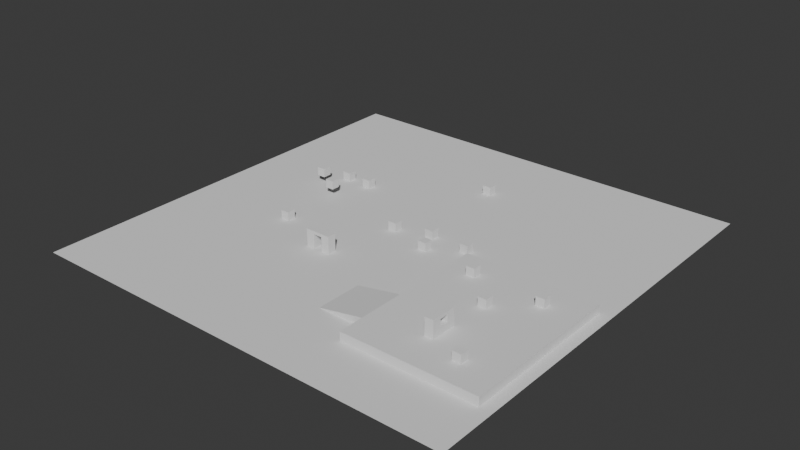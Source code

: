 # Source: wrap.blend  (saved by Blender 4.5.87; exported with 4.5.12 LTS)
import bpy
from mathutils import Matrix  # noqa: F401  (used for matrix-valued properties, if any)

bpy.ops.wm.read_factory_settings(use_empty=True)
scene = bpy.context.scene
scene.name = 'Scene'

# ---- collections
col_collection = bpy.data.collections.new('Collection'); scene.collection.children.link(col_collection)

# ---- world
world_world = bpy.data.worlds.new('World'); scene.world = world_world
world_world.use_nodes = True; world_world.node_tree.nodes.clear()
_N = world_world.node_tree.nodes; _L = world_world.node_tree.links
n0 = _N.new('ShaderNodeOutputWorld'); n0.name = 'World Output'; n0.location = (200, 100)
n1 = _N.new('ShaderNodeBackground'); n1.name = 'Background'; n1.location = (-200, 100)
n1.inputs[0].default_value = (0.05088, 0.05088, 0.05088, 1.0)
_L.new(n1.outputs[0], n0.inputs[0])
n0.is_active_output = True
world_world.color = (0.05088, 0.05088, 0.05088)
world_world.sun_shadow_jitter_overblur = 0.0

# ---- meshes
me_plane = bpy.data.meshes.new('Plane')
me_plane.from_pydata([(-1.0, -1.0, 0.0), (1.0, -1.0, 0.0), (-1.0, 1.0, 0.0), (1.0, 1.0, 0.0)], [], [(0, 1, 3, 2)])
_uv = me_plane.uv_layers.new(name='UVMap')
_uv.uv.foreach_set('vector', [0.0, 0.0, 1.0, 0.0, 1.0, 1.0, 0.0, 1.0])
me_plane.update()
me_cube_001 = bpy.data.meshes.new('Cube.001')
me_cube_001.from_pydata([(-1.0, -1.0, -1.0), (-1.0, -1.0, 1.0), (-1.0, 1.0, -1.0), (-1.0, 1.0, 1.0), (1.0, -1.0, -1.0), (1.0, -1.0, 1.0), (1.0, 1.0, -1.0), (1.0, 1.0, 1.0)], [], [(0, 1, 3, 2), (2, 3, 7, 6), (6, 7, 5, 4), (4, 5, 1, 0), (2, 6, 4, 0), (7, 3, 1, 5)])
_uv = me_cube_001.uv_layers.new(name='UVMap')
_uv.uv.foreach_set('vector', [0.375, 0.0, 0.625, 0.0, 0.625, 0.25, 0.375, 0.25, 0.375, 0.25, 0.625, 0.25, 0.625, 0.5, 0.375, 0.5, 0.375, 0.5, 0.625, 0.5, 0.625, 0.75, 0.375, 0.75, 0.375, 0.75, 0.625, 0.75, 0.625, 1.0, 0.375, 1.0, 0.125, 0.5, 0.375, 0.5, 0.375, 0.75, 0.125, 0.75, 0.625, 0.5, 0.875, 0.5, 0.875, 0.75, 0.625, 0.75])
me_cube_001.update()
me_cube_002 = bpy.data.meshes.new('Cube.002')
me_cube_002.from_pydata([(-1.0, -1.0, -1.0), (-1.0, -1.0, 1.0), (-1.0, 1.0, -1.0), (-1.0, 1.0, 1.0), (1.0, -1.0, -1.0), (1.0, -1.0, 1.0), (1.0, 1.0, -1.0), (1.0, 1.0, 1.0)], [], [(0, 1, 3, 2), (2, 3, 7, 6), (6, 7, 5, 4), (4, 5, 1, 0), (2, 6, 4, 0), (7, 3, 1, 5)])
_uv = me_cube_002.uv_layers.new(name='UVMap')
_uv.uv.foreach_set('vector', [0.375, 0.0, 0.625, 0.0, 0.625, 0.25, 0.375, 0.25, 0.375, 0.25, 0.625, 0.25, 0.625, 0.5, 0.375, 0.5, 0.375, 0.5, 0.625, 0.5, 0.625, 0.75, 0.375, 0.75, 0.375, 0.75, 0.625, 0.75, 0.625, 1.0, 0.375, 1.0, 0.125, 0.5, 0.375, 0.5, 0.375, 0.75, 0.125, 0.75, 0.625, 0.5, 0.875, 0.5, 0.875, 0.75, 0.625, 0.75])
me_cube_002.update()
me_cube_003 = bpy.data.meshes.new('Cube.003')
me_cube_003.from_pydata([(-1.0, -1.0, -1.0), (-1.0, -1.0, 1.0), (-1.0, 1.0, -1.0), (-1.0, 1.0, 1.0), (1.0, -1.0, -1.0), (1.0, -1.0, 1.0), (1.0, 1.0, -1.0), (1.0, 1.0, 1.0)], [], [(0, 1, 3, 2), (2, 3, 7, 6), (6, 7, 5, 4), (4, 5, 1, 0), (2, 6, 4, 0), (7, 3, 1, 5)])
_uv = me_cube_003.uv_layers.new(name='UVMap')
_uv.uv.foreach_set('vector', [0.375, 0.0, 0.625, 0.0, 0.625, 0.25, 0.375, 0.25, 0.375, 0.25, 0.625, 0.25, 0.625, 0.5, 0.375, 0.5, 0.375, 0.5, 0.625, 0.5, 0.625, 0.75, 0.375, 0.75, 0.375, 0.75, 0.625, 0.75, 0.625, 1.0, 0.375, 1.0, 0.125, 0.5, 0.375, 0.5, 0.375, 0.75, 0.125, 0.75, 0.625, 0.5, 0.875, 0.5, 0.875, 0.75, 0.625, 0.75])
me_cube_003.update()
me_cube_004 = bpy.data.meshes.new('Cube.004')
me_cube_004.from_pydata([(-11.93, -10.62, -1.0), (-11.93, -10.62, 3.0), (-11.93, -8.616, -1.0), (-11.93, -8.616, 3.0), (-9.927, -10.62, -1.0), (-9.927, -10.62, 3.0), (-9.927, -8.616, -1.0), (-9.927, -8.616, 3.0)], [], [(0, 1, 3, 2), (2, 3, 7, 6), (6, 7, 5, 4), (4, 5, 1, 0), (2, 6, 4, 0), (7, 3, 1, 5)])
_uv = me_cube_004.uv_layers.new(name='UVMap')
_uv.uv.foreach_set('vector', [0.375, 0.0, 0.625, 0.0, 0.625, 0.25, 0.375, 0.25, 0.375, 0.25, 0.625, 0.25, 0.625, 0.5, 0.375, 0.5, 0.375, 0.5, 0.625, 0.5, 0.625, 0.75, 0.375, 0.75, 0.375, 0.75, 0.625, 0.75, 0.625, 1.0, 0.375, 1.0, 0.125, 0.5, 0.375, 0.5, 0.375, 0.75, 0.125, 0.75, 0.625, 0.5, 0.875, 0.5, 0.875, 0.75, 0.625, 0.75])
me_cube_004.update()
me_cube_005 = bpy.data.meshes.new('Cube.005')
me_cube_005.from_pydata([(-12.0, -10.62, -1.0), (-12.0, -10.62, 3.0), (-12.0, -8.616, -1.0), (-12.0, -8.616, 3.0), (-9.998, -10.62, -1.0), (-9.998, -10.62, 3.0), (-9.998, -8.616, -1.0), (-9.998, -8.616, 3.0)], [], [(0, 1, 3, 2), (2, 3, 7, 6), (6, 7, 5, 4), (4, 5, 1, 0), (2, 6, 4, 0), (7, 3, 1, 5)])
_uv = me_cube_005.uv_layers.new(name='UVMap')
_uv.uv.foreach_set('vector', [0.375, 0.0, 0.625, 0.0, 0.625, 0.25, 0.375, 0.25, 0.375, 0.25, 0.625, 0.25, 0.625, 0.5, 0.375, 0.5, 0.375, 0.5, 0.625, 0.5, 0.625, 0.75, 0.375, 0.75, 0.375, 0.75, 0.625, 0.75, 0.625, 1.0, 0.375, 1.0, 0.125, 0.5, 0.375, 0.5, 0.375, 0.75, 0.125, 0.75, 0.625, 0.5, 0.875, 0.5, 0.875, 0.75, 0.625, 0.75])
me_cube_005.update()
me_cube_006 = bpy.data.meshes.new('Cube.006')
me_cube_006.from_pydata([(-10.18, 15.03, -1.0), (-10.18, 15.03, 1.0), (-10.18, 17.03, -1.0), (-10.18, 17.03, 1.0), (-8.179, 15.03, -1.0), (-8.179, 15.03, 1.0), (-8.179, 17.03, -1.0), (-8.179, 17.03, 1.0)], [], [(0, 1, 3, 2), (2, 3, 7, 6), (6, 7, 5, 4), (4, 5, 1, 0), (2, 6, 4, 0), (7, 3, 1, 5)])
_uv = me_cube_006.uv_layers.new(name='UVMap')
_uv.uv.foreach_set('vector', [0.375, 0.0, 0.625, 0.0, 0.625, 0.25, 0.375, 0.25, 0.375, 0.25, 0.625, 0.25, 0.625, 0.5, 0.375, 0.5, 0.375, 0.5, 0.625, 0.5, 0.625, 0.75, 0.375, 0.75, 0.375, 0.75, 0.625, 0.75, 0.625, 1.0, 0.375, 1.0, 0.125, 0.5, 0.375, 0.5, 0.375, 0.75, 0.125, 0.75, 0.625, 0.5, 0.875, 0.5, 0.875, 0.75, 0.625, 0.75])
me_cube_006.update()
me_cube_007 = bpy.data.meshes.new('Cube.007')
me_cube_007.from_pydata([(-1.0, -1.0, -1.0), (-1.0, -1.0, 1.0), (-1.0, 1.0, -1.0), (-1.0, 1.0, 1.0), (1.0, -1.0, -1.0), (1.0, -1.0, 1.0), (1.0, 1.0, -1.0), (1.0, 1.0, 1.0)], [], [(0, 1, 3, 2), (2, 3, 7, 6), (6, 7, 5, 4), (4, 5, 1, 0), (2, 6, 4, 0), (7, 3, 1, 5)])
_uv = me_cube_007.uv_layers.new(name='UVMap')
_uv.uv.foreach_set('vector', [0.375, 0.0, 0.625, 0.0, 0.625, 0.25, 0.375, 0.25, 0.375, 0.25, 0.625, 0.25, 0.625, 0.5, 0.375, 0.5, 0.375, 0.5, 0.625, 0.5, 0.625, 0.75, 0.375, 0.75, 0.375, 0.75, 0.625, 0.75, 0.625, 1.0, 0.375, 1.0, 0.125, 0.5, 0.375, 0.5, 0.375, 0.75, 0.125, 0.75, 0.625, 0.5, 0.875, 0.5, 0.875, 0.75, 0.625, 0.75])
me_cube_007.update()
me_cube_008 = bpy.data.meshes.new('Cube.008')
me_cube_008.from_pydata([(-1.0, -1.0, -1.0), (-1.0, -1.0, 1.0), (-1.0, 1.0, -1.0), (-1.0, 1.0, 1.0), (1.0, -1.0, -1.0), (1.0, -1.0, 1.0), (1.0, 1.0, -1.0), (1.0, 1.0, 1.0)], [], [(0, 1, 3, 2), (2, 3, 7, 6), (6, 7, 5, 4), (4, 5, 1, 0), (2, 6, 4, 0), (7, 3, 1, 5)])
_uv = me_cube_008.uv_layers.new(name='UVMap')
_uv.uv.foreach_set('vector', [0.375, 0.0, 0.625, 0.0, 0.625, 0.25, 0.375, 0.25, 0.375, 0.25, 0.625, 0.25, 0.625, 0.5, 0.375, 0.5, 0.375, 0.5, 0.625, 0.5, 0.625, 0.75, 0.375, 0.75, 0.375, 0.75, 0.625, 0.75, 0.625, 1.0, 0.375, 1.0, 0.125, 0.5, 0.375, 0.5, 0.375, 0.75, 0.125, 0.75, 0.625, 0.5, 0.875, 0.5, 0.875, 0.75, 0.625, 0.75])
me_cube_008.update()
me_cube_009 = bpy.data.meshes.new('Cube.009')
me_cube_009.from_pydata([(-26.64, -41.7, 2.313), (-26.64, -41.7, 3.0), (-26.64, -39.7, 2.313), (-26.64, -39.7, 3.0), (-24.64, -41.7, 2.313), (-24.64, -41.7, 3.0), (-24.64, -39.7, 2.313), (-24.64, -39.7, 3.0)], [], [(0, 1, 3, 2), (2, 3, 7, 6), (6, 7, 5, 4), (4, 5, 1, 0), (2, 6, 4, 0), (7, 3, 1, 5)])
_uv = me_cube_009.uv_layers.new(name='UVMap')
_uv.uv.foreach_set('vector', [0.375, 0.0, 0.625, 0.0, 0.625, 0.25, 0.375, 0.25, 0.375, 0.25, 0.625, 0.25, 0.625, 0.5, 0.375, 0.5, 0.375, 0.5, 0.625, 0.5, 0.625, 0.75, 0.375, 0.75, 0.375, 0.75, 0.625, 0.75, 0.625, 1.0, 0.375, 1.0, 0.125, 0.5, 0.375, 0.5, 0.375, 0.75, 0.125, 0.75, 0.625, 0.5, 0.875, 0.5, 0.875, 0.75, 0.625, 0.75])
me_cube_009.update()
me_cube_010 = bpy.data.meshes.new('Cube.010')
me_cube_010.from_pydata([(-1.0, -1.0, -1.0), (-1.0, -1.0, 1.0), (-1.0, 1.0, -1.0), (-1.0, 1.0, 1.0), (1.0, -1.0, -1.0), (1.0, -1.0, 1.0), (1.0, 1.0, -1.0), (1.0, 1.0, 1.0)], [], [(0, 1, 3, 2), (2, 3, 7, 6), (6, 7, 5, 4), (4, 5, 1, 0), (2, 6, 4, 0), (7, 3, 1, 5)])
_uv = me_cube_010.uv_layers.new(name='UVMap')
_uv.uv.foreach_set('vector', [0.375, 0.0, 0.625, 0.0, 0.625, 0.25, 0.375, 0.25, 0.375, 0.25, 0.625, 0.25, 0.625, 0.5, 0.375, 0.5, 0.375, 0.5, 0.625, 0.5, 0.625, 0.75, 0.375, 0.75, 0.375, 0.75, 0.625, 0.75, 0.625, 1.0, 0.375, 1.0, 0.125, 0.5, 0.375, 0.5, 0.375, 0.75, 0.125, 0.75, 0.625, 0.5, 0.875, 0.5, 0.875, 0.75, 0.625, 0.75])
me_cube_010.update()
me_cube_011 = bpy.data.meshes.new('Cube.011')
me_cube_011.from_pydata([(-1.0, -1.0, -1.0), (-1.0, -1.0, 1.0), (-1.0, 1.0, -1.0), (-1.0, 1.0, 1.0), (1.0, -1.0, -1.0), (1.0, -1.0, 1.0), (1.0, 1.0, -1.0), (1.0, 1.0, 1.0)], [], [(0, 1, 3, 2), (2, 3, 7, 6), (6, 7, 5, 4), (4, 5, 1, 0), (2, 6, 4, 0), (7, 3, 1, 5)])
_uv = me_cube_011.uv_layers.new(name='UVMap')
_uv.uv.foreach_set('vector', [0.375, 0.0, 0.625, 0.0, 0.625, 0.25, 0.375, 0.25, 0.375, 0.25, 0.625, 0.25, 0.625, 0.5, 0.375, 0.5, 0.375, 0.5, 0.625, 0.5, 0.625, 0.75, 0.375, 0.75, 0.375, 0.75, 0.625, 0.75, 0.625, 1.0, 0.375, 1.0, 0.125, 0.5, 0.375, 0.5, 0.375, 0.75, 0.125, 0.75, 0.625, 0.5, 0.875, 0.5, 0.875, 0.75, 0.625, 0.75])
me_cube_011.update()
me_cube_012 = bpy.data.meshes.new('Cube.012')
me_cube_012.from_pydata([(-1.0, -1.0, -1.0), (-1.0, -1.0, 1.0), (-1.0, 1.0, -1.0), (-1.0, 1.0, 1.0), (1.0, -1.0, -1.0), (1.0, -1.0, 1.0), (1.0, 1.0, -1.0), (1.0, 1.0, 1.0)], [], [(0, 1, 3, 2), (2, 3, 7, 6), (6, 7, 5, 4), (4, 5, 1, 0), (2, 6, 4, 0), (7, 3, 1, 5)])
_uv = me_cube_012.uv_layers.new(name='UVMap')
_uv.uv.foreach_set('vector', [0.375, 0.0, 0.625, 0.0, 0.625, 0.25, 0.375, 0.25, 0.375, 0.25, 0.625, 0.25, 0.625, 0.5, 0.375, 0.5, 0.375, 0.5, 0.625, 0.5, 0.625, 0.75, 0.375, 0.75, 0.375, 0.75, 0.625, 0.75, 0.625, 1.0, 0.375, 1.0, 0.125, 0.5, 0.375, 0.5, 0.375, 0.75, 0.125, 0.75, 0.625, 0.5, 0.875, 0.5, 0.875, 0.75, 0.625, 0.75])
me_cube_012.update()
me_cube_013 = bpy.data.meshes.new('Cube.013')
me_cube_013.from_pydata([(21.54, -58.4, 1.0), (21.54, -58.4, 3.0), (21.54, -56.4, 1.0), (21.54, -56.4, 3.0), (23.54, -58.4, 1.0), (23.54, -58.4, 3.0), (23.54, -56.4, 1.0), (23.54, -56.4, 3.0)], [], [(0, 1, 3, 2), (2, 3, 7, 6), (6, 7, 5, 4), (4, 5, 1, 0), (2, 6, 4, 0), (7, 3, 1, 5)])
_uv = me_cube_013.uv_layers.new(name='UVMap')
_uv.uv.foreach_set('vector', [0.375, 0.0, 0.625, 0.0, 0.625, 0.25, 0.375, 0.25, 0.375, 0.25, 0.625, 0.25, 0.625, 0.5, 0.375, 0.5, 0.375, 0.5, 0.625, 0.5, 0.625, 0.75, 0.375, 0.75, 0.375, 0.75, 0.625, 0.75, 0.625, 1.0, 0.375, 1.0, 0.125, 0.5, 0.375, 0.5, 0.375, 0.75, 0.125, 0.75, 0.625, 0.5, 0.875, 0.5, 0.875, 0.75, 0.625, 0.75])
me_cube_013.update()
me_cube_014 = bpy.data.meshes.new('Cube.014')
me_cube_014.from_pydata([(15.22, -53.42, 1.0), (15.22, -53.42, 2.667), (13.22, -53.42, 1.0), (13.22, -53.42, 2.667), (15.22, -51.42, 1.0), (15.22, -51.42, 2.667), (13.22, -51.42, 1.0), (13.22, -51.42, 2.667)], [], [(0, 1, 3, 2), (2, 3, 7, 6), (6, 7, 5, 4), (4, 5, 1, 0), (2, 6, 4, 0), (7, 3, 1, 5)])
_uv = me_cube_014.uv_layers.new(name='UVMap')
_uv.uv.foreach_set('vector', [0.375, 0.0, 0.625, 0.0, 0.625, 0.25, 0.375, 0.25, 0.375, 0.25, 0.625, 0.25, 0.625, 0.5, 0.375, 0.5, 0.375, 0.5, 0.625, 0.5, 0.625, 0.75, 0.375, 0.75, 0.375, 0.75, 0.625, 0.75, 0.625, 1.0, 0.375, 1.0, 0.125, 0.5, 0.375, 0.5, 0.375, 0.75, 0.125, 0.75, 0.625, 0.5, 0.875, 0.5, 0.875, 0.75, 0.625, 0.75])
me_cube_014.update()
me_cube_015 = bpy.data.meshes.new('Cube.015')
me_cube_015.from_pydata([(15.22, -53.42, 4.313), (15.22, -53.42, 5.0), (13.22, -53.42, 4.313), (13.22, -53.42, 5.0), (15.22, -51.42, 4.313), (15.22, -51.42, 5.0), (13.22, -51.42, 4.313), (13.22, -51.42, 5.0)], [], [(0, 1, 3, 2), (2, 3, 7, 6), (6, 7, 5, 4), (4, 5, 1, 0), (2, 6, 4, 0), (7, 3, 1, 5)])
_uv = me_cube_015.uv_layers.new(name='UVMap')
_uv.uv.foreach_set('vector', [0.375, 0.0, 0.625, 0.0, 0.625, 0.25, 0.375, 0.25, 0.375, 0.25, 0.625, 0.25, 0.625, 0.5, 0.375, 0.5, 0.375, 0.5, 0.625, 0.5, 0.625, 0.75, 0.375, 0.75, 0.375, 0.75, 0.625, 0.75, 0.625, 1.0, 0.375, 1.0, 0.125, 0.5, 0.375, 0.5, 0.375, 0.75, 0.125, 0.75, 0.625, 0.5, 0.875, 0.5, 0.875, 0.75, 0.625, 0.75])
me_cube_015.update()
me_cube_016 = bpy.data.meshes.new('Cube.016')
me_cube_016.from_pydata([(14.36, -41.24, 1.0), (14.36, -41.24, 3.0), (14.36, -39.24, 1.0), (14.36, -39.24, 3.0), (16.36, -41.24, 1.0), (16.36, -41.24, 3.0), (16.36, -39.24, 1.0), (16.36, -39.24, 3.0)], [], [(0, 1, 3, 2), (2, 3, 7, 6), (6, 7, 5, 4), (4, 5, 1, 0), (2, 6, 4, 0), (7, 3, 1, 5)])
_uv = me_cube_016.uv_layers.new(name='UVMap')
_uv.uv.foreach_set('vector', [0.375, 0.0, 0.625, 0.0, 0.625, 0.25, 0.375, 0.25, 0.375, 0.25, 0.625, 0.25, 0.625, 0.5, 0.375, 0.5, 0.375, 0.5, 0.625, 0.5, 0.625, 0.75, 0.375, 0.75, 0.375, 0.75, 0.625, 0.75, 0.625, 1.0, 0.375, 1.0, 0.125, 0.5, 0.375, 0.5, 0.375, 0.75, 0.125, 0.75, 0.625, 0.5, 0.875, 0.5, 0.875, 0.75, 0.625, 0.75])
me_cube_016.update()
me_cube_017 = bpy.data.meshes.new('Cube.017')
me_cube_017.from_pydata([(22.44, -34.32, 1.0), (22.44, -34.32, 3.0), (22.44, -32.32, 1.0), (22.44, -32.32, 3.0), (24.44, -34.32, 1.0), (24.44, -34.32, 3.0), (24.44, -32.32, 1.0), (24.44, -32.32, 3.0)], [], [(0, 1, 3, 2), (2, 3, 7, 6), (6, 7, 5, 4), (4, 5, 1, 0), (2, 6, 4, 0), (7, 3, 1, 5)])
_uv = me_cube_017.uv_layers.new(name='UVMap')
_uv.uv.foreach_set('vector', [0.375, 0.0, 0.625, 0.0, 0.625, 0.25, 0.375, 0.25, 0.375, 0.25, 0.625, 0.25, 0.625, 0.5, 0.375, 0.5, 0.375, 0.5, 0.625, 0.5, 0.625, 0.75, 0.375, 0.75, 0.375, 0.75, 0.625, 0.75, 0.625, 1.0, 0.375, 1.0, 0.125, 0.5, 0.375, 0.5, 0.375, 0.75, 0.125, 0.75, 0.625, 0.5, 0.875, 0.5, 0.875, 0.75, 0.625, 0.75])
me_cube_017.update()
me_cube_018 = bpy.data.meshes.new('Cube.018')
me_cube_018.from_pydata([(5.833, -33.37, 1.0), (5.833, -33.37, 3.0), (5.833, -31.37, 1.0), (5.833, -31.37, 3.0), (7.833, -33.37, 1.0), (7.833, -33.37, 3.0), (7.833, -31.37, 1.0), (7.833, -31.37, 3.0)], [], [(0, 1, 3, 2), (2, 3, 7, 6), (6, 7, 5, 4), (4, 5, 1, 0), (2, 6, 4, 0), (7, 3, 1, 5)])
_uv = me_cube_018.uv_layers.new(name='UVMap')
_uv.uv.foreach_set('vector', [0.375, 0.0, 0.625, 0.0, 0.625, 0.25, 0.375, 0.25, 0.375, 0.25, 0.625, 0.25, 0.625, 0.5, 0.375, 0.5, 0.375, 0.5, 0.625, 0.5, 0.625, 0.75, 0.375, 0.75, 0.375, 0.75, 0.625, 0.75, 0.625, 1.0, 0.375, 1.0, 0.125, 0.5, 0.375, 0.5, 0.375, 0.75, 0.125, 0.75, 0.625, 0.5, 0.875, 0.5, 0.875, 0.75, 0.625, 0.75])
me_cube_018.update()
me_cube_019 = bpy.data.meshes.new('Cube.019')
me_cube_019.from_pydata([(-42.17, -21.57, 1.0), (-42.17, -21.57, 3.0), (-42.17, -19.57, 1.0), (-42.17, -19.57, 3.0), (-40.17, -21.57, 1.0), (-40.17, -21.57, 3.0), (-40.17, -19.57, 1.0), (-40.17, -19.57, 3.0)], [], [(0, 1, 3, 2), (2, 3, 7, 6), (6, 7, 5, 4), (4, 5, 1, 0), (2, 6, 4, 0), (7, 3, 1, 5)])
_uv = me_cube_019.uv_layers.new(name='UVMap')
_uv.uv.foreach_set('vector', [0.375, 0.0, 0.625, 0.0, 0.625, 0.25, 0.375, 0.25, 0.375, 0.25, 0.625, 0.25, 0.625, 0.5, 0.375, 0.5, 0.375, 0.5, 0.625, 0.5, 0.625, 0.75, 0.375, 0.75, 0.375, 0.75, 0.625, 0.75, 0.625, 1.0, 0.375, 1.0, 0.125, 0.5, 0.375, 0.5, 0.375, 0.75, 0.125, 0.75, 0.625, 0.5, 0.875, 0.5, 0.875, 0.75, 0.625, 0.75])
me_cube_019.update()
me_cube_020 = bpy.data.meshes.new('Cube.020')
me_cube_020.from_pydata([(-48.14, -17.93, 1.0), (-48.14, -17.93, 3.0), (-48.14, -15.93, 1.0), (-48.14, -15.93, 3.0), (-46.14, -17.93, 1.0), (-46.14, -17.93, 3.0), (-46.14, -15.93, 1.0), (-46.14, -15.93, 3.0)], [], [(0, 1, 3, 2), (2, 3, 7, 6), (6, 7, 5, 4), (4, 5, 1, 0), (2, 6, 4, 0), (7, 3, 1, 5)])
_uv = me_cube_020.uv_layers.new(name='UVMap')
_uv.uv.foreach_set('vector', [0.375, 0.0, 0.625, 0.0, 0.625, 0.25, 0.375, 0.25, 0.375, 0.25, 0.625, 0.25, 0.625, 0.5, 0.375, 0.5, 0.375, 0.5, 0.625, 0.5, 0.625, 0.75, 0.375, 0.75, 0.375, 0.75, 0.625, 0.75, 0.625, 1.0, 0.375, 1.0, 0.125, 0.5, 0.375, 0.5, 0.375, 0.75, 0.125, 0.75, 0.625, 0.5, 0.875, 0.5, 0.875, 0.75, 0.625, 0.75])
me_cube_020.update()
me_cube_021 = bpy.data.meshes.new('Cube.021')
me_cube_021.from_pydata([(4.849, -30.7, -1.0), (4.849, -19.91, -1.0), (10.0, -30.7, -1.0), (10.0, -30.7, 1.0), (10.0, -19.91, -1.0), (10.0, -19.91, 1.0), (10.0, -30.7, 1.0), (-0.6292, -30.7, -1.0), (-0.6292, -19.91, -1.0), (10.0, -19.91, 1.0)], [], [(4, 5, 3, 2), (1, 4, 2, 0), (6, 9, 8, 7), (2, 3, 6, 7, 0), (0, 7, 8, 1), (5, 9, 6, 3), (1, 8, 9, 5, 4)])
_uv = me_cube_021.uv_layers.new(name='UVMap')
_uv.uv.foreach_set('vector', [0.375, 0.5, 0.625, 0.5, 0.625, 0.75, 0.375, 0.75, 0.125, 0.5, 0.375, 0.5, 0.375, 0.75, 0.125, 0.75, 0.625, 0.0, 0.625, 0.27, 0.375, 0.25, 0.375, 0.0, 0.375, 0.75, 0.625, 0.75, 0.625, 0.7513, 0.375, 1.0, 0.375, 1.0, 0.375, 0.0, 0.375, 0.0, 0.375, 0.25, 0.375, 0.25, 0.625, 0.5, 0.6263, 0.5, 0.6263, 0.75, 0.625, 0.75, 0.375, 0.25, 0.375, 0.25, 0.625, 0.27, 0.625, 0.5, 0.375, 0.5])
me_cube_021.update()
me_cube_022 = bpy.data.meshes.new('Cube.022')
me_cube_022.from_pydata([(27.87, -20.34, 1.0), (27.87, -20.34, 5.0), (25.87, -20.34, 1.0), (25.87, -20.34, 5.0), (27.87, -18.34, 1.0), (27.87, -18.34, 5.0), (25.87, -18.34, 1.0), (25.87, -18.34, 5.0)], [], [(0, 1, 3, 2), (2, 3, 7, 6), (6, 7, 5, 4), (4, 5, 1, 0), (2, 6, 4, 0), (7, 3, 1, 5)])
_uv = me_cube_022.uv_layers.new(name='UVMap')
_uv.uv.foreach_set('vector', [0.375, 0.0, 0.625, 0.0, 0.625, 0.25, 0.375, 0.25, 0.375, 0.25, 0.625, 0.25, 0.625, 0.5, 0.375, 0.5, 0.375, 0.5, 0.625, 0.5, 0.625, 0.75, 0.375, 0.75, 0.375, 0.75, 0.625, 0.75, 0.625, 1.0, 0.375, 1.0, 0.125, 0.5, 0.375, 0.5, 0.375, 0.75, 0.125, 0.75, 0.625, 0.5, 0.875, 0.5, 0.875, 0.75, 0.625, 0.75])
me_cube_022.update()
me_cube_023 = bpy.data.meshes.new('Cube.023')
me_cube_023.from_pydata([(31.93, -24.34, 1.0), (31.93, -24.34, 5.0), (29.93, -24.34, 1.0), (29.93, -24.34, 5.0), (31.94, -22.34, 1.0), (31.94, -22.34, 5.0), (29.94, -22.34, 1.0), (29.94, -22.34, 5.0)], [], [(0, 1, 3, 2), (2, 3, 7, 6), (6, 7, 5, 4), (4, 5, 1, 0), (2, 6, 4, 0), (7, 3, 1, 5)])
_uv = me_cube_023.uv_layers.new(name='UVMap')
_uv.uv.foreach_set('vector', [0.375, 0.0, 0.625, 0.0, 0.625, 0.25, 0.375, 0.25, 0.375, 0.25, 0.625, 0.25, 0.625, 0.5, 0.375, 0.5, 0.375, 0.5, 0.625, 0.5, 0.625, 0.75, 0.375, 0.75, 0.375, 0.75, 0.625, 0.75, 0.625, 1.0, 0.375, 1.0, 0.125, 0.5, 0.375, 0.5, 0.375, 0.75, 0.125, 0.75, 0.625, 0.5, 0.875, 0.5, 0.875, 0.75, 0.625, 0.75])
me_cube_023.update()

# ---- objects
ob_plane = bpy.data.objects.new('Plane', me_plane)
ob_cube = bpy.data.objects.new('Cube', me_cube_001)
ob_cube_001 = bpy.data.objects.new('Cube.001', me_cube_002)
ob_cube_002 = bpy.data.objects.new('Cube.002', me_cube_003)
ob_cube_003 = bpy.data.objects.new('Cube.003', me_cube_004)
ob_cube_004 = bpy.data.objects.new('Cube.004', me_cube_005)
ob_cube_005 = bpy.data.objects.new('Cube.005', me_cube_006)
ob_cube_006 = bpy.data.objects.new('Cube.006', me_cube_007)
ob_cube_007 = bpy.data.objects.new('Cube.007', me_cube_008)
ob_cube_008 = bpy.data.objects.new('Cube.008', me_cube_009)
ob_cube_009 = bpy.data.objects.new('Cube.009', me_cube_010)
ob_cube_010 = bpy.data.objects.new('Cube.010', me_cube_011)
ob_cube_011 = bpy.data.objects.new('Cube.011', me_cube_012)
ob_cube_012 = bpy.data.objects.new('Cube.012', me_cube_013)
ob_cube_013 = bpy.data.objects.new('Cube.013', me_cube_014)
ob_cube_014 = bpy.data.objects.new('Cube.014', me_cube_015)
ob_cube_015 = bpy.data.objects.new('Cube.015', me_cube_016)
ob_cube_016 = bpy.data.objects.new('Cube.016', me_cube_017)
ob_cube_017 = bpy.data.objects.new('Cube.017', me_cube_018)
ob_cube_018 = bpy.data.objects.new('Cube.018', me_cube_019)
ob_cube_019 = bpy.data.objects.new('Cube.019', me_cube_020)
ob_cube_020 = bpy.data.objects.new('Cube.020', me_cube_021)
ob_cube_021 = bpy.data.objects.new('Cube.021', me_cube_022)
ob_cube_022 = bpy.data.objects.new('Cube.022', me_cube_023)

# ---- transforms, parenting, visibility, modifiers, constraints
ob_plane.location = (0.0, 0.0, 0.0)
ob_plane.scale = (50.33, 50.33, 50.33)
ob_cube.location = (4.847, 4.542, 1.0)
ob_cube_001.location = (-3.318, 2.353, 1.0)
ob_cube_002.location = (6.989, -0.4942, 1.0)
ob_cube_003.location = (-0.5177, -4.283, 1.0)
ob_cube_004.location = (3.553, -4.283, 1.0)
ob_cube_005.location = (-12.57, -1.059, 1.0)
ob_cube_006.location = (14.38, 3.93, 1.0)
ob_cube_007.location = (1.629, 29.53, 1.0)
ob_cube_008.location = (16.2, 26.8, 1.0)
ob_cube_009.location = (-27.81, 15.06, 1.0)
ob_cube_010.location = (-24.48, -8.414, 1.0)
ob_cube_011.location = (32.29, -18.23, 1.0)
ob_cube_011.scale = (15.3, 18.87, 1.0)
ob_cube_012.location = (16.2, 26.8, 1.0)
ob_cube_013.location = (16.2, 26.8, 1.0)
ob_cube_014.location = (16.2, 26.8, 1.0)
ob_cube_015.location = (16.2, 26.8, 1.0)
ob_cube_016.location = (16.2, 26.8, 1.0)
ob_cube_017.location = (16.2, 26.8, 1.0)
ob_cube_018.location = (16.2, 26.8, 1.0)
ob_cube_019.location = (16.2, 26.8, 1.0)
ob_cube_020.location = (6.989, -0.4942, 1.0)
ob_cube_021.location = (3.553, -4.283, 1.0)
ob_cube_022.location = (-0.5177, -4.283, 1.0)

# ---- collection membership
col_collection.objects.link(ob_plane)
col_collection.objects.link(ob_cube)
col_collection.objects.link(ob_cube_001)
col_collection.objects.link(ob_cube_002)
col_collection.objects.link(ob_cube_003)
col_collection.objects.link(ob_cube_004)
col_collection.objects.link(ob_cube_005)
col_collection.objects.link(ob_cube_006)
col_collection.objects.link(ob_cube_007)
col_collection.objects.link(ob_cube_008)
col_collection.objects.link(ob_cube_009)
col_collection.objects.link(ob_cube_010)
col_collection.objects.link(ob_cube_011)
col_collection.objects.link(ob_cube_012)
col_collection.objects.link(ob_cube_013)
col_collection.objects.link(ob_cube_014)
col_collection.objects.link(ob_cube_015)
col_collection.objects.link(ob_cube_016)
col_collection.objects.link(ob_cube_017)
col_collection.objects.link(ob_cube_018)
col_collection.objects.link(ob_cube_019)
col_collection.objects.link(ob_cube_020)
col_collection.objects.link(ob_cube_021)
col_collection.objects.link(ob_cube_022)

# ---- scene / render settings (as saved in the file)
scene.frame_start = 1; scene.frame_end = 250; scene.frame_set(0)
scene.render.engine = 'BLENDER_EEVEE_NEXT'
bpy.context.view_layer.update()

# ---- added for rendering (the .blend has no active camera and no usable light): camera, sun
cam_auto = bpy.data.cameras.new('AutoCamera')
cam_auto.lens = 50.0
cam_auto.sensor_width = 36.0
cam_auto.clip_end = 2313.73
ob_auto_camera = bpy.data.objects.new('AutoCamera', cam_auto)
scene.collection.objects.link(ob_auto_camera)
ob_auto_camera.location = (131.837, -158.205, 108.47)
ob_auto_camera.rotation_euler = (1.09748, -7.21219e-08, 0.694738)
scene.camera = ob_auto_camera
light_auto_sun = bpy.data.lights.new('AutoSun', 'SUN')
light_auto_sun.energy = 3.0
light_auto_sun.angle = 0.0523599
ob_auto_sun = bpy.data.objects.new('AutoSun', light_auto_sun)
scene.collection.objects.link(ob_auto_sun)
ob_auto_sun.rotation_euler = (0.872665, 0.174533, 0.523599)
bpy.context.view_layer.update()
